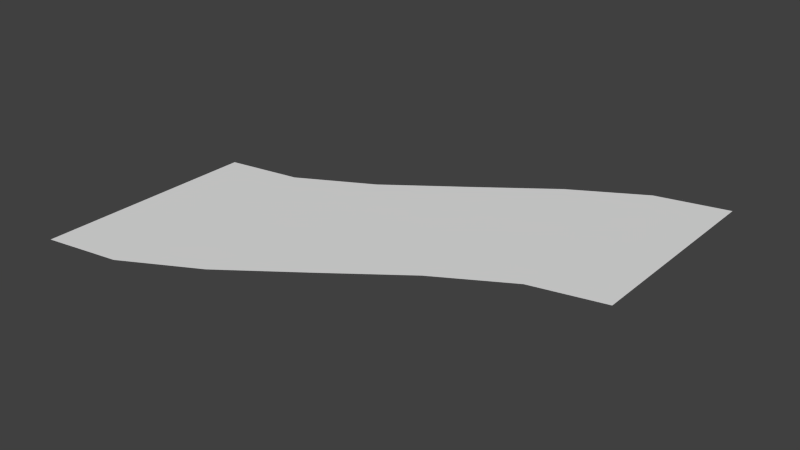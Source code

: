 # Source: wb_diff.blend  (saved by Blender 2.74.0; exported with 4.5.12 LTS)
import bpy
from mathutils import Matrix  # noqa: F401  (used for matrix-valued properties, if any)

bpy.ops.wm.read_factory_settings(use_empty=True)
scene = bpy.context.scene
scene.name = 'Scene'

# ---- collections
col_collection_1 = bpy.data.collections.new('Collection 1'); scene.collection.children.link(col_collection_1)

# ---- materials (node trees are filled in below, after node groups)
mat_material_005 = bpy.data.materials.new('Material.005')
mat_material_005.alpha_threshold = 0.0
mat_material_005.use_transparent_shadow = False
mat_material_005.roughness = 0.5
mat_material_006 = bpy.data.materials.new('Material.006')
mat_material_006.alpha_threshold = 0.0
mat_material_006.use_transparent_shadow = False
mat_material_006.roughness = 0.5

# ---- material node trees

# ---- world
world_world = bpy.data.worlds.new('World'); scene.world = world_world
world_world.color = (0.05088, 0.05088, 0.05088)
world_world.use_sun_shadow = False
world_world.sun_shadow_jitter_overblur = 0.0
world_world.cycles.sampling_method = 'MANUAL'
world_world.cycles.sample_map_resolution = 256

# ---- meshes
me_plane_004 = bpy.data.meshes.new('Plane.004')
me_plane_004.from_pydata([(0.0, 0.67, -7.451e-09), (-4.0, -2.67, -7.451e-09), (-4.0, -1.33, -7.451e-09), (0.0, 1.0, -7.451e-09), (0.0, -1.0, -7.451e-09), (0.0, -0.67, -7.451e-09), (-4.0, -3.0, -7.451e-09), (-4.0, -1.0, -7.451e-09), (-3.333, -1.174, -7.451e-09), (-2.667, -0.788, -7.451e-09), (-2.0, -0.2906, -7.451e-09), (-1.333, 0.1976, -7.451e-09), (-0.6667, 0.5564, -7.451e-09), (-0.6667, -0.7836, -7.451e-09), (-1.333, -1.142, -7.451e-09), (-2.0, -1.631, -7.451e-09), (-2.667, -2.128, -7.451e-09), (-3.333, -2.514, -7.451e-09), (-0.6667, -1.114, -7.451e-09), (-1.333, -1.473, -7.451e-09), (-2.0, -1.961, -7.451e-09), (-2.667, -2.458, -7.451e-09), (-3.333, -2.844, -7.451e-09), (-3.333, -0.8445, -7.451e-09), (-2.667, -0.4579, -7.451e-09), (-2.0, 0.03933, -7.451e-09), (-1.333, 0.5274, -7.451e-09), (-0.6667, 0.8863, -7.451e-09)], [], [(8, 2, 1, 17), (26, 25, 10, 11), (27, 26, 11, 12), (24, 23, 8, 9), (14, 15, 20, 19), (15, 16, 21, 20), (16, 17, 22, 21), (3, 27, 12, 0), (25, 24, 9, 10), (13, 14, 19, 18), (5, 13, 18, 4), (17, 1, 6, 22), (23, 7, 2, 8), (12, 11, 14, 13), (11, 10, 15, 14), (10, 9, 16, 15), (9, 8, 17, 16), (0, 12, 13, 5)])
me_plane_004.polygons.foreach_set('material_index', [1, 0, 0, 0, 0, 0, 0, 0, 0, 0, 0, 0, 0, 1, 1, 1, 1, 1])
me_plane_004.materials.append(mat_material_005)
me_plane_004.materials.append(mat_material_006)
me_plane_004.use_remesh_preserve_volume = False
me_plane_004.use_remesh_preserve_attributes = False
me_plane_004.use_mirror_vertex_groups = False
me_plane_004.update()

# ---- objects
ob_master_chicane = bpy.data.objects.new('Master_chicane', me_plane_004)

# ---- transforms, parenting, visibility, modifiers, constraints
ob_master_chicane.location = (0.0, 0.0, 0.0)
ob_master_chicane.rotation_euler = (0.0, -0.0, 3.142)
ob_master_chicane.scale = (0.5, 0.5, 0.5)
ob_master_chicane.lineart.crease_threshold = 0.0

# ---- collection membership
col_collection_1.objects.link(ob_master_chicane)

# ---- scene / render settings (as saved in the file)
scene.frame_start = 1; scene.frame_end = 250; scene.frame_set(1)
scene.render.engine = 'BLENDER_EEVEE_NEXT'
scene.render.resolution_percentage = 50
scene.render.dither_intensity = 0.0
scene.cycles.use_denoising = False
scene.cycles.samples = 10
scene.cycles.sampling_pattern = 'TABULATED_SOBOL'
scene.cycles.light_sampling_threshold = 0.0
scene.cycles.use_adaptive_sampling = False
scene.cycles.use_light_tree = False
scene.cycles.blur_glossy = 0.0
scene.cycles.pixel_filter_type = 'GAUSSIAN'
scene.cycles.sample_clamp_indirect = 0.0
scene.view_settings.view_transform = 'Standard'
bpy.context.view_layer.update()

# ---- added for rendering (the .blend has no active camera and no usable light): camera, sun
cam_auto = bpy.data.cameras.new('AutoCamera')
cam_auto.lens = 50.0
cam_auto.sensor_width = 36.0
cam_auto.clip_end = 1000.0
ob_auto_camera = bpy.data.objects.new('AutoCamera', cam_auto)
scene.collection.objects.link(ob_auto_camera)
ob_auto_camera.location = (3.61693, -2.64032, 2.09354)
ob_auto_camera.rotation_euler = (1.09748, -7.21219e-08, 0.694738)
scene.camera = ob_auto_camera
light_auto_sun = bpy.data.lights.new('AutoSun', 'SUN')
light_auto_sun.energy = 3.0
light_auto_sun.angle = 0.0523599
ob_auto_sun = bpy.data.objects.new('AutoSun', light_auto_sun)
scene.collection.objects.link(ob_auto_sun)
ob_auto_sun.rotation_euler = (0.872665, 0.174533, 0.523599)
bpy.context.view_layer.update()
